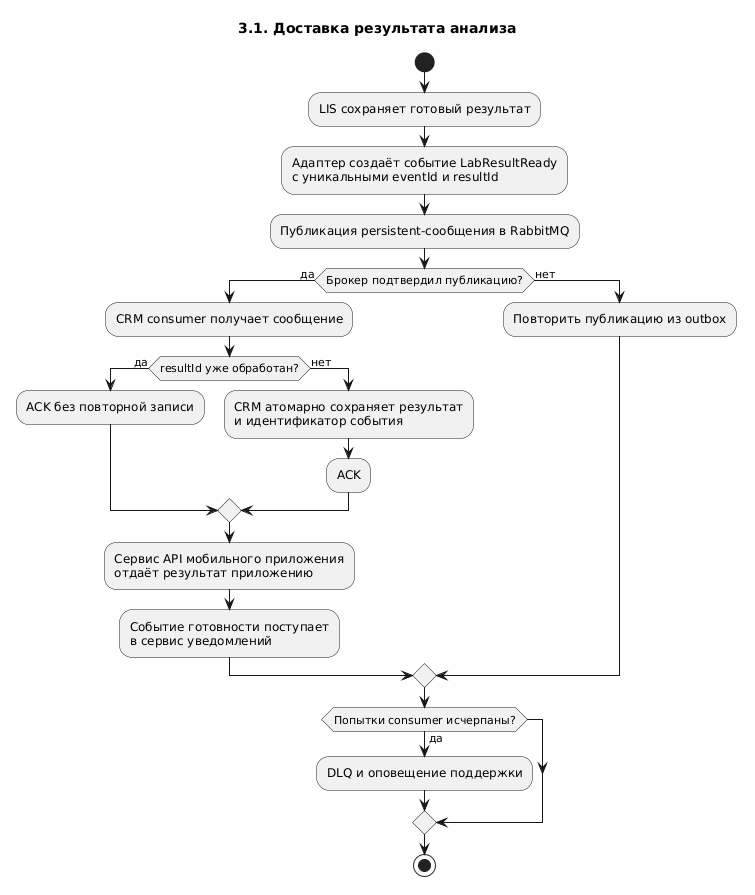

The diagram above was rendered by PlantUML. Its source (embedded in the PNG):
@startuml
title 3.1. Доставка результата анализа
start
:LIS сохраняет готовый результат;
:Адаптер создаёт событие LabResultReady\nс уникальными eventId и resultId;
:Публикация persistent-сообщения в RabbitMQ;
if (Брокер подтвердил публикацию?) then (да)
  :CRM consumer получает сообщение;
  if (resultId уже обработан?) then (да)
    :ACK без повторной записи;
  else (нет)
    :CRM атомарно сохраняет результат\nи идентификатор события;
    :ACK;
  endif
  :Сервис API мобильного приложения\nотдаёт результат приложению;
  :Событие готовности поступает\nв сервис уведомлений;
else (нет)
  :Повторить публикацию из outbox;
endif
if (Попытки consumer исчерпаны?) then (да)
  :DLQ и оповещение поддержки;
endif
stop
@enduml